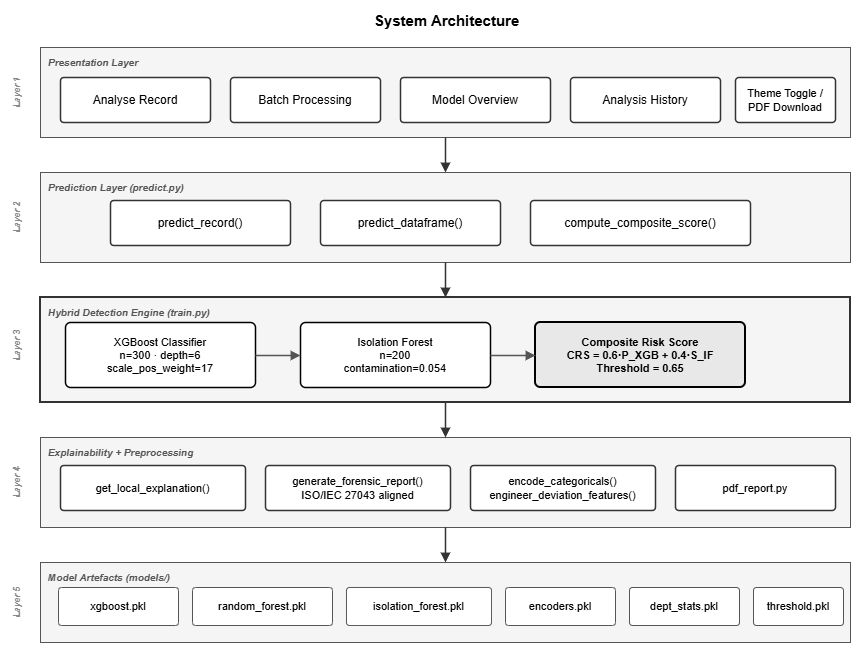

The diagram above was exported from draw.io. Its source (the exported page's mxGraphModel, read from the mxfile embedded in the PNG):
<mxGraphModel dx="1209" dy="661" grid="0" gridSize="10" guides="1" tooltips="1" connect="1" arrows="1" fold="1" page="1" pageScale="1" pageWidth="1169" pageHeight="827" math="0" shadow="0">
  <root>
    <mxCell id="0" />
    <mxCell id="1" parent="0" />
    <mxCell id="title" parent="1" style="text;html=1;strokeColor=none;fillColor=none;align=center;fontSize=15;fontStyle=1;" value="&amp;nbsp;System Architecture" vertex="1">
      <mxGeometry height="28" width="500" x="234" y="18" as="geometry" />
    </mxCell>
    <mxCell id="L1_bg" parent="1" style="rounded=0;fillColor=#f5f5f5;strokeColor=#555555;strokeWidth=1;" value="" vertex="1">
      <mxGeometry height="90" width="810" x="80" y="60" as="geometry" />
    </mxCell>
    <mxCell id="L1_label" parent="1" style="text;html=1;strokeColor=none;fillColor=none;fontSize=10;fontStyle=3;align=left;verticalAlign=top;fontColor=#555555;" value="Presentation Layer" vertex="1">
      <mxGeometry height="20" width="140" x="86" y="63" as="geometry" />
    </mxCell>
    <mxCell id="p1" parent="1" style="rounded=1;whiteSpace=wrap;html=1;fillColor=#ffffff;strokeColor=#333333;strokeWidth=1.5;fontSize=12;arcSize=8;" value="Analyse Record" vertex="1">
      <mxGeometry height="45" width="150" x="100" y="90" as="geometry" />
    </mxCell>
    <mxCell id="p2" parent="1" style="rounded=1;whiteSpace=wrap;html=1;fillColor=#ffffff;strokeColor=#333333;strokeWidth=1.5;fontSize=12;arcSize=8;" value="Batch Processing" vertex="1">
      <mxGeometry height="45" width="150" x="270" y="90" as="geometry" />
    </mxCell>
    <mxCell id="p3" parent="1" style="rounded=1;whiteSpace=wrap;html=1;fillColor=#ffffff;strokeColor=#333333;strokeWidth=1.5;fontSize=12;arcSize=8;" value="Model Overview" vertex="1">
      <mxGeometry height="45" width="150" x="440" y="90" as="geometry" />
    </mxCell>
    <mxCell id="p4" parent="1" style="rounded=1;whiteSpace=wrap;html=1;fillColor=#ffffff;strokeColor=#333333;strokeWidth=1.5;fontSize=12;arcSize=8;" value="Analysis History" vertex="1">
      <mxGeometry height="45" width="150" x="610" y="90" as="geometry" />
    </mxCell>
    <mxCell id="p5" parent="1" style="rounded=1;whiteSpace=wrap;html=1;fillColor=#ffffff;strokeColor=#333333;strokeWidth=1.5;fontSize=11;arcSize=8;" value="Theme Toggle / PDF Download" vertex="1">
      <mxGeometry height="45" width="100" x="775" y="90" as="geometry" />
    </mxCell>
    <mxCell id="arr1" edge="1" parent="1" style="edgeStyle=orthogonalEdgeStyle;endArrow=block;endFill=1;strokeColor=#333333;strokeWidth=1.5;" value="">
      <mxGeometry relative="1" as="geometry">
        <mxPoint x="485" y="150" as="sourcePoint" />
        <mxPoint x="485" y="185" as="targetPoint" />
      </mxGeometry>
    </mxCell>
    <mxCell id="L2_bg" parent="1" style="rounded=0;fillColor=#f5f5f5;strokeColor=#555555;strokeWidth=1;" value="" vertex="1">
      <mxGeometry height="90" width="810" x="80" y="185" as="geometry" />
    </mxCell>
    <mxCell id="L2_label" parent="1" style="text;html=1;strokeColor=none;fillColor=none;fontSize=10;fontStyle=3;align=left;verticalAlign=top;fontColor=#555555;" value="Prediction Layer  (predict.py)" vertex="1">
      <mxGeometry height="20" width="200" x="86" y="188" as="geometry" />
    </mxCell>
    <mxCell id="q1" parent="1" style="rounded=1;whiteSpace=wrap;html=1;fillColor=#ffffff;strokeColor=#333333;strokeWidth=1.5;fontSize=12;arcSize=8;" value="predict_record()" vertex="1">
      <mxGeometry height="45" width="180" x="150" y="213" as="geometry" />
    </mxCell>
    <mxCell id="q2" parent="1" style="rounded=1;whiteSpace=wrap;html=1;fillColor=#ffffff;strokeColor=#333333;strokeWidth=1.5;fontSize=12;arcSize=8;" value="predict_dataframe()" vertex="1">
      <mxGeometry height="45" width="180" x="360" y="213" as="geometry" />
    </mxCell>
    <mxCell id="q3" parent="1" style="rounded=1;whiteSpace=wrap;html=1;fillColor=#ffffff;strokeColor=#333333;strokeWidth=1.5;fontSize=12;arcSize=8;" value="compute_composite_score()" vertex="1">
      <mxGeometry height="45" width="220" x="570" y="213" as="geometry" />
    </mxCell>
    <mxCell id="arr2" edge="1" parent="1" style="edgeStyle=orthogonalEdgeStyle;endArrow=block;endFill=1;strokeColor=#333333;strokeWidth=1.5;" value="">
      <mxGeometry relative="1" as="geometry">
        <mxPoint x="485" y="275" as="sourcePoint" />
        <mxPoint x="485" y="310" as="targetPoint" />
      </mxGeometry>
    </mxCell>
    <mxCell id="L3_bg" parent="1" style="rounded=0;fillColor=#f5f5f5;strokeColor=#333333;strokeWidth=2;" value="" vertex="1">
      <mxGeometry height="105" width="810" x="80" y="310" as="geometry" />
    </mxCell>
    <mxCell id="L3_label" parent="1" style="text;html=1;strokeColor=none;fillColor=none;fontSize=10;fontStyle=3;align=left;verticalAlign=top;fontColor=#555555;" value="Hybrid Detection Engine  (train.py)" vertex="1">
      <mxGeometry height="20" width="220" x="86" y="313" as="geometry" />
    </mxCell>
    <mxCell id="h1" parent="1" style="rounded=1;whiteSpace=wrap;html=1;fillColor=#ffffff;strokeColor=#000000;strokeWidth=1.5;fontSize=11;arcSize=8;" value="XGBoost Classifier&#10;n=300 · depth=6&#10;scale_pos_weight=17" vertex="1">
      <mxGeometry height="65" width="190" x="105" y="335" as="geometry" />
    </mxCell>
    <mxCell id="h2" parent="1" style="rounded=1;whiteSpace=wrap;html=1;fillColor=#ffffff;strokeColor=#000000;strokeWidth=1.5;fontSize=11;arcSize=8;" value="Isolation Forest&#10;n=200&#10;contamination=0.054" vertex="1">
      <mxGeometry height="65" width="190" x="340" y="335" as="geometry" />
    </mxCell>
    <mxCell id="h3" parent="1" style="rounded=1;whiteSpace=wrap;html=1;fillColor=#e8e8e8;strokeColor=#000000;strokeWidth=2;fontSize=11;fontStyle=1;arcSize=8;" value="Composite Risk Score&#10;CRS = 0.6·P_XGB + 0.4·S_IF&#10;Threshold = 0.65" vertex="1">
      <mxGeometry height="65" width="210" x="575" y="335" as="geometry" />
    </mxCell>
    <mxCell id="arr3a" edge="1" parent="1" style="edgeStyle=none;endArrow=block;endFill=1;strokeColor=#555555;strokeWidth=1.5;" value="">
      <mxGeometry relative="1" as="geometry">
        <mxPoint x="295" y="368" as="sourcePoint" />
        <mxPoint x="340" y="368" as="targetPoint" />
      </mxGeometry>
    </mxCell>
    <mxCell id="arr3b" edge="1" parent="1" style="edgeStyle=none;endArrow=block;endFill=1;strokeColor=#555555;strokeWidth=1.5;" value="">
      <mxGeometry relative="1" as="geometry">
        <mxPoint x="530" y="368" as="sourcePoint" />
        <mxPoint x="575" y="368" as="targetPoint" />
      </mxGeometry>
    </mxCell>
    <mxCell id="arr4" edge="1" parent="1" style="edgeStyle=orthogonalEdgeStyle;endArrow=block;endFill=1;strokeColor=#333333;strokeWidth=1.5;" value="">
      <mxGeometry relative="1" as="geometry">
        <mxPoint x="485" y="415" as="sourcePoint" />
        <mxPoint x="485" y="450" as="targetPoint" />
      </mxGeometry>
    </mxCell>
    <mxCell id="L4_bg" parent="1" style="rounded=0;fillColor=#f5f5f5;strokeColor=#555555;strokeWidth=1;" value="" vertex="1">
      <mxGeometry height="90" width="810" x="80" y="450" as="geometry" />
    </mxCell>
    <mxCell id="L4_label" parent="1" style="text;html=1;strokeColor=none;fillColor=none;fontSize=10;fontStyle=3;align=left;verticalAlign=top;fontColor=#555555;" value="Explainability + Preprocessing" vertex="1">
      <mxGeometry height="20" width="220" x="86" y="453" as="geometry" />
    </mxCell>
    <mxCell id="e1" parent="1" style="rounded=1;whiteSpace=wrap;html=1;fillColor=#ffffff;strokeColor=#333333;strokeWidth=1.5;fontSize=11;arcSize=8;" value="get_local_explanation()" vertex="1">
      <mxGeometry height="45" width="185" x="100" y="478" as="geometry" />
    </mxCell>
    <mxCell id="e2" parent="1" style="rounded=1;whiteSpace=wrap;html=1;fillColor=#ffffff;strokeColor=#333333;strokeWidth=1.5;fontSize=11;arcSize=8;" value="generate_forensic_report()&#10;ISO/IEC 27043 aligned" vertex="1">
      <mxGeometry height="45" width="185" x="305" y="478" as="geometry" />
    </mxCell>
    <mxCell id="e3" parent="1" style="rounded=1;whiteSpace=wrap;html=1;fillColor=#ffffff;strokeColor=#333333;strokeWidth=1.5;fontSize=11;arcSize=8;" value="encode_categoricals()&#10;engineer_deviation_features()" vertex="1">
      <mxGeometry height="45" width="185" x="510" y="478" as="geometry" />
    </mxCell>
    <mxCell id="e4" parent="1" style="rounded=1;whiteSpace=wrap;html=1;fillColor=#ffffff;strokeColor=#333333;strokeWidth=1.5;fontSize=11;arcSize=8;" value="pdf_report.py" vertex="1">
      <mxGeometry height="45" width="160" x="715" y="478" as="geometry" />
    </mxCell>
    <mxCell id="arr5" edge="1" parent="1" style="edgeStyle=orthogonalEdgeStyle;endArrow=block;endFill=1;strokeColor=#333333;strokeWidth=1.5;" value="">
      <mxGeometry relative="1" as="geometry">
        <mxPoint x="485" y="540" as="sourcePoint" />
        <mxPoint x="485" y="575" as="targetPoint" />
      </mxGeometry>
    </mxCell>
    <mxCell id="L5_bg" parent="1" style="rounded=0;fillColor=#f5f5f5;strokeColor=#555555;strokeWidth=1;" value="" vertex="1">
      <mxGeometry height="80" width="810" x="80" y="575" as="geometry" />
    </mxCell>
    <mxCell id="L5_label" parent="1" style="text;html=1;strokeColor=none;fillColor=none;fontSize=10;fontStyle=3;align=left;verticalAlign=top;fontColor=#555555;" value="Model Artefacts  (models/)" vertex="1">
      <mxGeometry height="20" width="200" x="86" y="578" as="geometry" />
    </mxCell>
    <mxCell id="m1" parent="1" style="rounded=1;whiteSpace=wrap;html=1;fillColor=#ffffff;strokeColor=#555555;strokeWidth=1;fontSize=11;arcSize=8;" value="xgboost.pkl" vertex="1">
      <mxGeometry height="38" width="120" x="98" y="600" as="geometry" />
    </mxCell>
    <mxCell id="m2" parent="1" style="rounded=1;whiteSpace=wrap;html=1;fillColor=#ffffff;strokeColor=#555555;strokeWidth=1;fontSize=11;arcSize=8;" value="random_forest.pkl" vertex="1">
      <mxGeometry height="38" width="140" x="232" y="600" as="geometry" />
    </mxCell>
    <mxCell id="m3" parent="1" style="rounded=1;whiteSpace=wrap;html=1;fillColor=#ffffff;strokeColor=#555555;strokeWidth=1;fontSize=11;arcSize=8;" value="isolation_forest.pkl" vertex="1">
      <mxGeometry height="38" width="145" x="386" y="600" as="geometry" />
    </mxCell>
    <mxCell id="m4" parent="1" style="rounded=1;whiteSpace=wrap;html=1;fillColor=#ffffff;strokeColor=#555555;strokeWidth=1;fontSize=11;arcSize=8;" value="encoders.pkl" vertex="1">
      <mxGeometry height="38" width="110" x="545" y="600" as="geometry" />
    </mxCell>
    <mxCell id="m5" parent="1" style="rounded=1;whiteSpace=wrap;html=1;fillColor=#ffffff;strokeColor=#555555;strokeWidth=1;fontSize=11;arcSize=8;" value="dept_stats.pkl" vertex="1">
      <mxGeometry height="38" width="110" x="669" y="600" as="geometry" />
    </mxCell>
    <mxCell id="m6" parent="1" style="rounded=1;whiteSpace=wrap;html=1;fillColor=#ffffff;strokeColor=#555555;strokeWidth=1;fontSize=11;arcSize=8;" value="threshold.pkl" vertex="1">
      <mxGeometry height="38" width="90" x="793" y="600" as="geometry" />
    </mxCell>
    <mxCell id="ll1" parent="1" style="text;html=1;strokeColor=none;fillColor=none;fontSize=9;fontStyle=3;fontColor=#888888;align=center;rotation=-90;" value="Layer 1" vertex="1">
      <mxGeometry height="20" width="50" x="30" y="95" as="geometry" />
    </mxCell>
    <mxCell id="ll2" parent="1" style="text;html=1;strokeColor=none;fillColor=none;fontSize=9;fontStyle=3;fontColor=#888888;align=center;rotation=-90;" value="Layer 2" vertex="1">
      <mxGeometry height="20" width="50" x="30" y="220" as="geometry" />
    </mxCell>
    <mxCell id="ll3" parent="1" style="text;html=1;strokeColor=none;fillColor=none;fontSize=9;fontStyle=3;fontColor=#888888;align=center;rotation=-90;" value="Layer 3" vertex="1">
      <mxGeometry height="20" width="50" x="30" y="348" as="geometry" />
    </mxCell>
    <mxCell id="ll4" parent="1" style="text;html=1;strokeColor=none;fillColor=none;fontSize=9;fontStyle=3;fontColor=#888888;align=center;rotation=-90;" value="Layer 4" vertex="1">
      <mxGeometry height="20" width="50" x="30" y="485" as="geometry" />
    </mxCell>
    <mxCell id="ll5" parent="1" style="text;html=1;strokeColor=none;fillColor=none;fontSize=9;fontStyle=3;fontColor=#888888;align=center;rotation=-90;" value="Layer 5" vertex="1">
      <mxGeometry height="20" width="50" x="30" y="605" as="geometry" />
    </mxCell>
  </root>
</mxGraphModel>